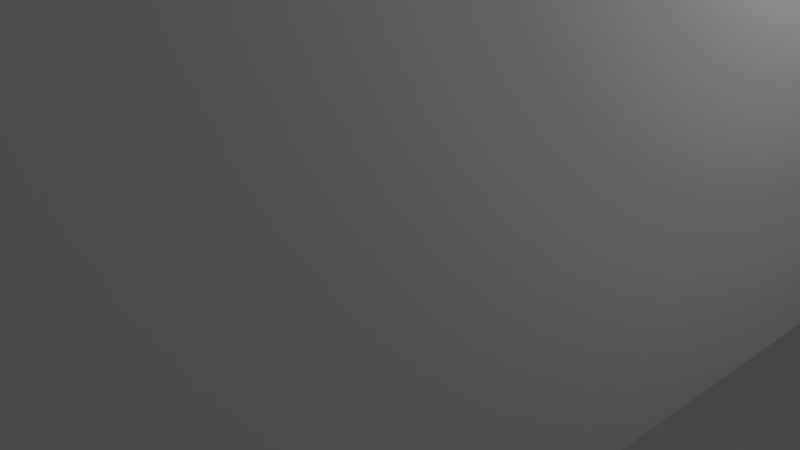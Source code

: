 # Source: house-wip.blend  (saved by Blender 3.4.6; exported with 4.5.12 LTS)
import bpy
from mathutils import Matrix  # noqa: F401  (used for matrix-valued properties, if any)

bpy.ops.wm.read_factory_settings(use_empty=True)
scene = bpy.context.scene
scene.name = 'Scene'

# ---- collections
col_collection = bpy.data.collections.new('Collection'); scene.collection.children.link(col_collection)

# ---- world
world_world = bpy.data.worlds.new('World'); scene.world = world_world
world_world.use_nodes = True; world_world.node_tree.nodes.clear()
_N = world_world.node_tree.nodes; _L = world_world.node_tree.links
n0 = _N.new('ShaderNodeOutputWorld'); n0.name = 'World Output'; n0.location = (300, 300)
n1 = _N.new('ShaderNodeBackground'); n1.name = 'Background'; n1.location = (10, 300)
n1.inputs[0].default_value = (0.05088, 0.05088, 0.05088, 1.0)
_L.new(n1.outputs[0], n0.inputs[0])
n0.is_active_output = True
world_world.color = (0.05088, 0.05088, 0.05088)
world_world.use_sun_shadow = False
world_world.sun_shadow_jitter_overblur = 0.0

# ---- cameras
cam_camera = bpy.data.cameras.new('Camera')
cam_camera.clip_end = 100.0
cam_camera.ortho_scale = 7.314

# ---- lights
light_light = bpy.data.lights.new('Light', 'POINT')
light_light.transmission_factor = 0.0
light_light.energy = 1000.0
light_light.shadow_soft_size = 0.1
light_light.shadow_maximum_resolution = 0.006
light_light.use_absolute_resolution = True

# ---- meshes
me_plane = bpy.data.meshes.new('Plane')
me_plane.from_pydata([(-1.63, -1.97, -0.01432), (1.63, -1.97, -0.01432), (-1.63, 1.972, -0.01432), (1.63, 1.972, -0.01432), (-1.63, -1.98, 4.007), (1.63, -1.98, 4.007), (-1.63, 1.961, 4.007), (1.63, 1.961, 4.007), (-1.63, -0.1634, 10.35), (1.63, -0.1634, 10.35), (-1.63, 0.1442, 10.35), (1.63, 0.1442, 10.35)], [], [(0, 2, 3, 1), (6, 4, 8, 10), (1, 3, 7, 5), (2, 0, 4, 6), (3, 2, 6, 7), (0, 1, 5, 4), (8, 9, 11, 10), (7, 6, 10, 11), (4, 5, 9, 8), (5, 7, 11, 9)])
_uv = me_plane.uv_layers.new(name='UVMap')
_uv.uv.foreach_set('vector', [0.0, 0.0, 0.0, 1.0, 1.0, 1.0, 1.0, 0.0, 0.0, 1.0, 0.0, 0.0, 0.0, 0.0, 0.0, 1.0, 1.0, 0.0, 1.0, 1.0, 1.0, 1.0, 1.0, 0.0, 0.0, 1.0, 0.0, 0.0, 0.0, 0.0, 0.0, 1.0, 1.0, 1.0, 0.0, 1.0, 0.0, 1.0, 1.0, 1.0, 0.0, 0.0, 1.0, 0.0, 1.0, 0.0, 0.0, 0.0, 0.0, 0.0, 1.0, 0.0, 1.0, 1.0, 0.0, 1.0, 1.0, 1.0, 0.0, 1.0, 0.0, 1.0, 1.0, 1.0, 0.0, 0.0, 1.0, 0.0, 1.0, 0.0, 0.0, 0.0, 1.0, 0.0, 1.0, 1.0, 1.0, 1.0, 1.0, 0.0])
me_plane.update()

# ---- objects
ob_light = bpy.data.objects.new('Light', light_light)
ob_camera = bpy.data.objects.new('Camera', cam_camera)
ob_plane = bpy.data.objects.new('Plane', me_plane)

# ---- transforms, parenting, visibility, modifiers, constraints
ob_light.location = (4.076, 1.005, 5.904)
ob_light.rotation_euler = (0.6503, 0.05522, 1.866)
ob_light.lock_rotations_4d = False
ob_light.empty_display_type = 'ARROWS'
ob_light.color = (0.0, 0.0, 0.0, 0.0)
ob_light.lineart.crease_threshold = 0.0
ob_camera.location = (7.359, -6.926, 4.958)
ob_camera.rotation_euler = (1.109, 0.0, 0.8149)
ob_camera.lock_rotations_4d = False
ob_camera.empty_display_type = 'ARROWS'
ob_camera.color = (0.0, 0.0, 0.0, 0.0)
ob_camera.display_type = 'WIRE'
ob_camera.lineart.crease_threshold = 0.0
ob_plane.location = (0.0, 0.0, 0.0)
ob_plane.scale = (2.331, 3.036, 1.0)

# ---- collection membership
col_collection.objects.link(ob_light)
col_collection.objects.link(ob_camera)
col_collection.objects.link(ob_plane)

# ---- scene / render settings (as saved in the file)
scene.camera = ob_camera
scene.frame_start = 1; scene.frame_end = 250; scene.frame_set(46)
scene.render.engine = 'BLENDER_EEVEE_NEXT'
scene.cycles.sampling_pattern = 'TABULATED_SOBOL'
scene.cycles.use_light_tree = False
scene.view_settings.view_transform = 'Filmic'
bpy.context.view_layer.update()
